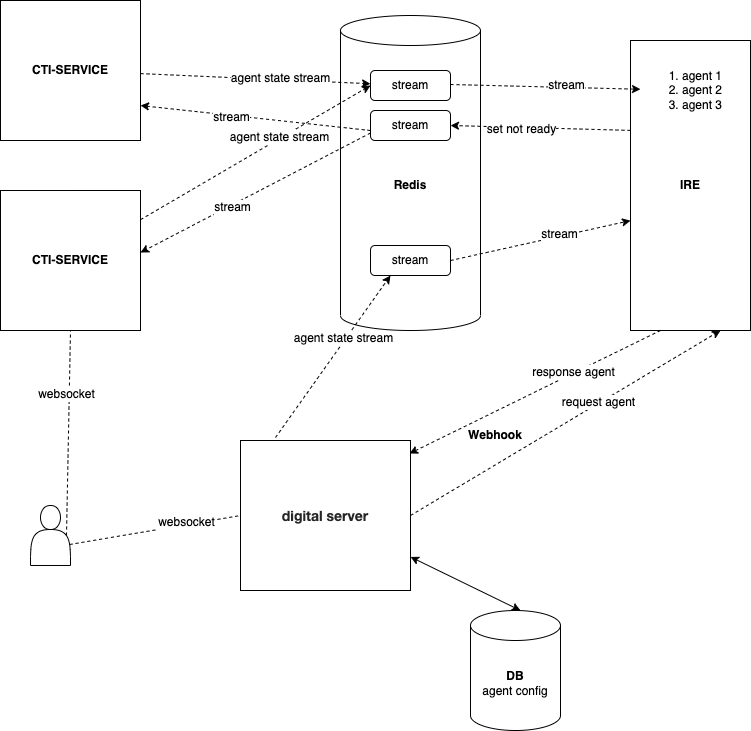

The diagram above was exported from draw.io. Its source (the exported page's mxGraphModel, read from the mxfile embedded in the PNG):
<mxGraphModel dx="1079" dy="770" grid="1" gridSize="10" guides="1" tooltips="1" connect="1" arrows="1" fold="1" page="1" pageScale="1" pageWidth="827" pageHeight="1169" math="0" shadow="0">
  <root>
    <mxCell id="0" />
    <mxCell id="1" parent="0" />
    <mxCell id="yV4tG5lqRbvMiZihwO4d-1" value="&lt;b&gt;CTI-SERVICE&lt;/b&gt;" style="whiteSpace=wrap;html=1;aspect=fixed;" parent="1" vertex="1">
      <mxGeometry x="20" y="20" width="140" height="140" as="geometry" />
    </mxCell>
    <mxCell id="yV4tG5lqRbvMiZihwO4d-2" value="&lt;b&gt;Redis&lt;/b&gt;" style="shape=cylinder3;whiteSpace=wrap;html=1;boundedLbl=1;backgroundOutline=1;size=15;" parent="1" vertex="1">
      <mxGeometry x="360" y="35" width="140" height="315" as="geometry" />
    </mxCell>
    <mxCell id="yV4tG5lqRbvMiZihwO4d-6" value="stream" style="rounded=1;whiteSpace=wrap;html=1;" parent="1" vertex="1">
      <mxGeometry x="390" y="90" width="80" height="30" as="geometry" />
    </mxCell>
    <mxCell id="yV4tG5lqRbvMiZihwO4d-13" value="" style="html=1;labelBackgroundColor=#ffffff;startArrow=none;startFill=0;startSize=6;endArrow=classic;endFill=1;endSize=6;jettySize=auto;orthogonalLoop=1;strokeWidth=1;dashed=1;fontSize=14;rounded=0;" parent="1" source="yV4tG5lqRbvMiZihwO4d-1" target="yV4tG5lqRbvMiZihwO4d-6" edge="1">
      <mxGeometry width="60" height="60" relative="1" as="geometry">
        <mxPoint x="190" y="150" as="sourcePoint" />
        <mxPoint x="250" y="90" as="targetPoint" />
      </mxGeometry>
    </mxCell>
    <mxCell id="yV4tG5lqRbvMiZihwO4d-14" value="agent state stream" style="edgeLabel;html=1;align=center;verticalAlign=middle;resizable=0;points=[];" parent="yV4tG5lqRbvMiZihwO4d-13" vertex="1" connectable="0">
      <mxGeometry x="0.212" y="2" relative="1" as="geometry">
        <mxPoint as="offset" />
      </mxGeometry>
    </mxCell>
    <mxCell id="yV4tG5lqRbvMiZihwO4d-17" value="&lt;b&gt;IRE&lt;/b&gt;" style="rounded=0;whiteSpace=wrap;html=1;" parent="1" vertex="1">
      <mxGeometry x="650" y="60" width="120" height="290" as="geometry" />
    </mxCell>
    <mxCell id="yV4tG5lqRbvMiZihwO4d-18" value="&lt;ol&gt;&lt;li&gt;agent 1&lt;/li&gt;&lt;li&gt;agent 2&lt;/li&gt;&lt;li&gt;agent 3&lt;/li&gt;&lt;/ol&gt;" style="text;strokeColor=none;fillColor=none;html=1;whiteSpace=wrap;verticalAlign=middle;overflow=hidden;" parent="1" vertex="1">
      <mxGeometry x="660" y="70" width="100" height="80" as="geometry" />
    </mxCell>
    <mxCell id="yV4tG5lqRbvMiZihwO4d-19" value="" style="html=1;labelBackgroundColor=#ffffff;startArrow=none;startFill=0;startSize=6;endArrow=classic;endFill=1;endSize=6;jettySize=auto;orthogonalLoop=1;strokeWidth=1;dashed=1;fontSize=14;rounded=0;" parent="1" target="yV4tG5lqRbvMiZihwO4d-18" edge="1">
      <mxGeometry width="60" height="60" relative="1" as="geometry">
        <mxPoint x="470" y="104" as="sourcePoint" />
        <mxPoint x="700" y="60" as="targetPoint" />
      </mxGeometry>
    </mxCell>
    <mxCell id="yV4tG5lqRbvMiZihwO4d-20" value="stream" style="edgeLabel;html=1;align=center;verticalAlign=middle;resizable=0;points=[];" parent="yV4tG5lqRbvMiZihwO4d-19" vertex="1" connectable="0">
      <mxGeometry x="0.212" y="2" relative="1" as="geometry">
        <mxPoint as="offset" />
      </mxGeometry>
    </mxCell>
    <mxCell id="yV4tG5lqRbvMiZihwO4d-21" value="stream" style="rounded=1;whiteSpace=wrap;html=1;" parent="1" vertex="1">
      <mxGeometry x="390" y="130" width="80" height="30" as="geometry" />
    </mxCell>
    <mxCell id="yV4tG5lqRbvMiZihwO4d-22" value="" style="html=1;labelBackgroundColor=#ffffff;startArrow=none;startFill=0;startSize=6;endArrow=classic;endFill=1;endSize=6;jettySize=auto;orthogonalLoop=1;strokeWidth=1;dashed=1;fontSize=14;rounded=0;entryX=1;entryY=0.5;entryDx=0;entryDy=0;exitX=0;exitY=0.31;exitDx=0;exitDy=0;exitPerimeter=0;" parent="1" source="yV4tG5lqRbvMiZihwO4d-17" target="yV4tG5lqRbvMiZihwO4d-21" edge="1">
      <mxGeometry width="60" height="60" relative="1" as="geometry">
        <mxPoint x="480" y="114" as="sourcePoint" />
        <mxPoint x="670" y="119" as="targetPoint" />
      </mxGeometry>
    </mxCell>
    <mxCell id="yV4tG5lqRbvMiZihwO4d-23" value="set not ready" style="edgeLabel;html=1;align=center;verticalAlign=middle;resizable=0;points=[];" parent="yV4tG5lqRbvMiZihwO4d-22" vertex="1" connectable="0">
      <mxGeometry x="0.212" y="2" relative="1" as="geometry">
        <mxPoint as="offset" />
      </mxGeometry>
    </mxCell>
    <mxCell id="yV4tG5lqRbvMiZihwO4d-24" value="&lt;b&gt;CTI-SERVICE&lt;/b&gt;" style="whiteSpace=wrap;html=1;aspect=fixed;" parent="1" vertex="1">
      <mxGeometry x="20" y="210" width="140" height="140" as="geometry" />
    </mxCell>
    <mxCell id="yV4tG5lqRbvMiZihwO4d-25" value="" style="html=1;labelBackgroundColor=#ffffff;startArrow=none;startFill=0;startSize=6;endArrow=classic;endFill=1;endSize=6;jettySize=auto;orthogonalLoop=1;strokeWidth=1;dashed=1;fontSize=14;rounded=0;entryX=0;entryY=0.5;entryDx=0;entryDy=0;" parent="1" source="yV4tG5lqRbvMiZihwO4d-24" target="yV4tG5lqRbvMiZihwO4d-6" edge="1">
      <mxGeometry width="60" height="60" relative="1" as="geometry">
        <mxPoint x="170" y="103" as="sourcePoint" />
        <mxPoint x="400" y="113" as="targetPoint" />
      </mxGeometry>
    </mxCell>
    <mxCell id="yV4tG5lqRbvMiZihwO4d-26" value="agent state stream" style="edgeLabel;html=1;align=center;verticalAlign=middle;resizable=0;points=[];" parent="yV4tG5lqRbvMiZihwO4d-25" vertex="1" connectable="0">
      <mxGeometry x="0.212" y="2" relative="1" as="geometry">
        <mxPoint as="offset" />
      </mxGeometry>
    </mxCell>
    <mxCell id="yV4tG5lqRbvMiZihwO4d-27" value="" style="html=1;labelBackgroundColor=#ffffff;startArrow=none;startFill=0;startSize=6;endArrow=classic;endFill=1;endSize=6;jettySize=auto;orthogonalLoop=1;strokeWidth=1;dashed=1;fontSize=14;rounded=0;entryX=1;entryY=0.443;entryDx=0;entryDy=0;entryPerimeter=0;exitX=0;exitY=0.75;exitDx=0;exitDy=0;" parent="1" source="yV4tG5lqRbvMiZihwO4d-21" target="yV4tG5lqRbvMiZihwO4d-24" edge="1">
      <mxGeometry width="60" height="60" relative="1" as="geometry">
        <mxPoint x="200" y="330" as="sourcePoint" />
        <mxPoint x="400" y="115" as="targetPoint" />
      </mxGeometry>
    </mxCell>
    <mxCell id="yV4tG5lqRbvMiZihwO4d-28" value="stream" style="edgeLabel;html=1;align=center;verticalAlign=middle;resizable=0;points=[];" parent="yV4tG5lqRbvMiZihwO4d-27" vertex="1" connectable="0">
      <mxGeometry x="0.212" y="2" relative="1" as="geometry">
        <mxPoint as="offset" />
      </mxGeometry>
    </mxCell>
    <mxCell id="yV4tG5lqRbvMiZihwO4d-29" value="" style="html=1;labelBackgroundColor=#ffffff;startArrow=none;startFill=0;startSize=6;endArrow=classic;endFill=1;endSize=6;jettySize=auto;orthogonalLoop=1;strokeWidth=1;dashed=1;fontSize=14;rounded=0;entryX=1;entryY=0.75;entryDx=0;entryDy=0;" parent="1" target="yV4tG5lqRbvMiZihwO4d-1" edge="1">
      <mxGeometry width="60" height="60" relative="1" as="geometry">
        <mxPoint x="390" y="150" as="sourcePoint" />
        <mxPoint x="170" y="282" as="targetPoint" />
      </mxGeometry>
    </mxCell>
    <mxCell id="yV4tG5lqRbvMiZihwO4d-30" value="stream" style="edgeLabel;html=1;align=center;verticalAlign=middle;resizable=0;points=[];" parent="yV4tG5lqRbvMiZihwO4d-29" vertex="1" connectable="0">
      <mxGeometry x="0.212" y="2" relative="1" as="geometry">
        <mxPoint as="offset" />
      </mxGeometry>
    </mxCell>
    <mxCell id="yV4tG5lqRbvMiZihwO4d-31" value="&lt;p style=&quot;margin: 0px; font-variant-numeric: normal; font-variant-east-asian: normal; font-variant-alternates: normal; font-kerning: auto; font-optical-sizing: auto; font-feature-settings: normal; font-variation-settings: normal; font-stretch: normal; font-size: 14px; line-height: normal; font-family: &amp;quot;Helvetica Neue&amp;quot;; color: rgba(0, 0, 0, 0.85); background-color: rgba(0, 0, 0, 0); text-align: start;&quot; class=&quot;p1&quot;&gt;&lt;b&gt;digital server&lt;/b&gt;&lt;/p&gt;" style="rounded=0;whiteSpace=wrap;html=1;" parent="1" vertex="1">
      <mxGeometry x="260" y="460" width="170" height="150" as="geometry" />
    </mxCell>
    <mxCell id="yV4tG5lqRbvMiZihwO4d-32" value="stream" style="rounded=1;whiteSpace=wrap;html=1;" parent="1" vertex="1">
      <mxGeometry x="390" y="265" width="80" height="30" as="geometry" />
    </mxCell>
    <mxCell id="yV4tG5lqRbvMiZihwO4d-33" value="" style="html=1;labelBackgroundColor=#ffffff;startArrow=none;startFill=0;startSize=6;endArrow=classic;endFill=1;endSize=6;jettySize=auto;orthogonalLoop=1;strokeWidth=1;dashed=1;fontSize=14;rounded=0;entryX=0.25;entryY=1;entryDx=0;entryDy=0;exitX=0.206;exitY=-0.02;exitDx=0;exitDy=0;exitPerimeter=0;" parent="1" source="yV4tG5lqRbvMiZihwO4d-31" target="yV4tG5lqRbvMiZihwO4d-32" edge="1">
      <mxGeometry width="60" height="60" relative="1" as="geometry">
        <mxPoint x="210" y="484" as="sourcePoint" />
        <mxPoint x="440" y="350" as="targetPoint" />
      </mxGeometry>
    </mxCell>
    <mxCell id="yV4tG5lqRbvMiZihwO4d-34" value="agent state stream" style="edgeLabel;html=1;align=center;verticalAlign=middle;resizable=0;points=[];" parent="yV4tG5lqRbvMiZihwO4d-33" vertex="1" connectable="0">
      <mxGeometry x="0.212" y="2" relative="1" as="geometry">
        <mxPoint as="offset" />
      </mxGeometry>
    </mxCell>
    <mxCell id="yV4tG5lqRbvMiZihwO4d-35" value="" style="html=1;labelBackgroundColor=#ffffff;startArrow=none;startFill=0;startSize=6;endArrow=classic;endFill=1;endSize=6;jettySize=auto;orthogonalLoop=1;strokeWidth=1;dashed=1;fontSize=14;rounded=0;entryX=0;entryY=0.621;entryDx=0;entryDy=0;exitX=1;exitY=0.5;exitDx=0;exitDy=0;entryPerimeter=0;" parent="1" source="yV4tG5lqRbvMiZihwO4d-32" target="yV4tG5lqRbvMiZihwO4d-17" edge="1">
      <mxGeometry width="60" height="60" relative="1" as="geometry">
        <mxPoint x="405" y="497" as="sourcePoint" />
        <mxPoint x="420" y="305" as="targetPoint" />
      </mxGeometry>
    </mxCell>
    <mxCell id="yV4tG5lqRbvMiZihwO4d-36" value="stream" style="edgeLabel;html=1;align=center;verticalAlign=middle;resizable=0;points=[];" parent="yV4tG5lqRbvMiZihwO4d-35" vertex="1" connectable="0">
      <mxGeometry x="0.212" y="2" relative="1" as="geometry">
        <mxPoint as="offset" />
      </mxGeometry>
    </mxCell>
    <mxCell id="yV4tG5lqRbvMiZihwO4d-37" value="" style="html=1;labelBackgroundColor=#ffffff;startArrow=none;startFill=0;startSize=6;endArrow=classic;endFill=1;endSize=6;jettySize=auto;orthogonalLoop=1;strokeWidth=1;dashed=1;fontSize=14;rounded=0;exitX=1;exitY=0.5;exitDx=0;exitDy=0;entryX=0.75;entryY=1;entryDx=0;entryDy=0;" parent="1" source="yV4tG5lqRbvMiZihwO4d-31" target="yV4tG5lqRbvMiZihwO4d-17" edge="1">
      <mxGeometry width="60" height="60" relative="1" as="geometry">
        <mxPoint x="635" y="562" as="sourcePoint" />
        <mxPoint x="730" y="360" as="targetPoint" />
      </mxGeometry>
    </mxCell>
    <mxCell id="yV4tG5lqRbvMiZihwO4d-38" value="request agent" style="edgeLabel;html=1;align=center;verticalAlign=middle;resizable=0;points=[];" parent="yV4tG5lqRbvMiZihwO4d-37" vertex="1" connectable="0">
      <mxGeometry x="0.212" y="2" relative="1" as="geometry">
        <mxPoint as="offset" />
      </mxGeometry>
    </mxCell>
    <mxCell id="yV4tG5lqRbvMiZihwO4d-39" value="" style="html=1;labelBackgroundColor=#ffffff;startArrow=none;startFill=0;startSize=6;endArrow=classic;endFill=1;endSize=6;jettySize=auto;orthogonalLoop=1;strokeWidth=1;dashed=1;fontSize=14;rounded=0;exitX=0.25;exitY=1;exitDx=0;exitDy=0;entryX=0.994;entryY=0.087;entryDx=0;entryDy=0;entryPerimeter=0;" parent="1" source="yV4tG5lqRbvMiZihwO4d-17" target="yV4tG5lqRbvMiZihwO4d-31" edge="1">
      <mxGeometry width="60" height="60" relative="1" as="geometry">
        <mxPoint x="542" y="556" as="sourcePoint" />
        <mxPoint x="740" y="370" as="targetPoint" />
      </mxGeometry>
    </mxCell>
    <mxCell id="yV4tG5lqRbvMiZihwO4d-41" value="response agent" style="edgeLabel;html=1;align=center;verticalAlign=middle;resizable=0;points=[];" parent="yV4tG5lqRbvMiZihwO4d-39" vertex="1" connectable="0">
      <mxGeometry x="-0.3094" y="-1" relative="1" as="geometry">
        <mxPoint as="offset" />
      </mxGeometry>
    </mxCell>
    <mxCell id="yV4tG5lqRbvMiZihwO4d-47" value="&lt;b&gt;Webhook&lt;/b&gt;" style="text;html=1;strokeColor=none;fillColor=none;align=center;verticalAlign=middle;whiteSpace=wrap;rounded=0;" parent="1" vertex="1">
      <mxGeometry x="460" y="430" width="110" height="50" as="geometry" />
    </mxCell>
    <mxCell id="yV4tG5lqRbvMiZihwO4d-48" value="&lt;b&gt;DB&lt;/b&gt;&lt;br&gt;agent config" style="shape=cylinder3;whiteSpace=wrap;html=1;boundedLbl=1;backgroundOutline=1;size=15;" parent="1" vertex="1">
      <mxGeometry x="490" y="630" width="90" height="120" as="geometry" />
    </mxCell>
    <mxCell id="fVBIoy2tM-xcczjS-OA--5" value="" style="shape=actor;whiteSpace=wrap;html=1;" vertex="1" parent="1">
      <mxGeometry x="50" y="525" width="40" height="60" as="geometry" />
    </mxCell>
    <mxCell id="fVBIoy2tM-xcczjS-OA--8" value="" style="endArrow=none;dashed=1;html=1;rounded=0;exitX=0.9;exitY=0.5;exitDx=0;exitDy=0;exitPerimeter=0;entryX=0.5;entryY=1;entryDx=0;entryDy=0;" edge="1" parent="1" source="fVBIoy2tM-xcczjS-OA--5" target="yV4tG5lqRbvMiZihwO4d-24">
      <mxGeometry width="50" height="50" relative="1" as="geometry">
        <mxPoint x="96" y="565" as="sourcePoint" />
        <mxPoint x="270" y="552" as="targetPoint" />
      </mxGeometry>
    </mxCell>
    <mxCell id="fVBIoy2tM-xcczjS-OA--10" value="websocket" style="edgeLabel;html=1;align=center;verticalAlign=middle;resizable=0;points=[];" vertex="1" connectable="0" parent="fVBIoy2tM-xcczjS-OA--8">
      <mxGeometry x="0.3751" y="3" relative="1" as="geometry">
        <mxPoint as="offset" />
      </mxGeometry>
    </mxCell>
    <mxCell id="fVBIoy2tM-xcczjS-OA--9" value="" style="endArrow=classic;startArrow=classic;html=1;rounded=0;" edge="1" parent="1" source="yV4tG5lqRbvMiZihwO4d-31">
      <mxGeometry width="50" height="50" relative="1" as="geometry">
        <mxPoint x="490" y="680" as="sourcePoint" />
        <mxPoint x="540" y="630" as="targetPoint" />
      </mxGeometry>
    </mxCell>
    <mxCell id="fVBIoy2tM-xcczjS-OA--11" value="" style="endArrow=none;dashed=1;html=1;rounded=0;exitX=0.975;exitY=0.65;exitDx=0;exitDy=0;exitPerimeter=0;entryX=0;entryY=0.5;entryDx=0;entryDy=0;" edge="1" parent="1" source="fVBIoy2tM-xcczjS-OA--5" target="yV4tG5lqRbvMiZihwO4d-31">
      <mxGeometry width="50" height="50" relative="1" as="geometry">
        <mxPoint x="96" y="565" as="sourcePoint" />
        <mxPoint x="100" y="360" as="targetPoint" />
      </mxGeometry>
    </mxCell>
    <mxCell id="fVBIoy2tM-xcczjS-OA--12" value="websocket" style="edgeLabel;html=1;align=center;verticalAlign=middle;resizable=0;points=[];" vertex="1" connectable="0" parent="fVBIoy2tM-xcczjS-OA--11">
      <mxGeometry x="0.3751" y="3" relative="1" as="geometry">
        <mxPoint as="offset" />
      </mxGeometry>
    </mxCell>
  </root>
</mxGraphModel>